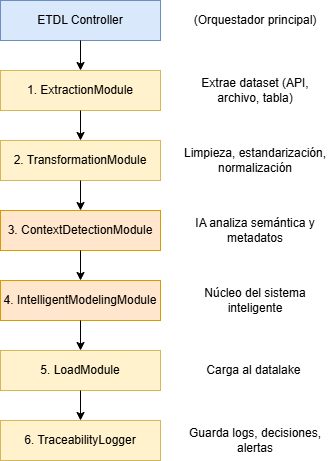

The diagram above was exported from draw.io. Its source (the exported page's mxGraphModel, read from the mxfile embedded in the PNG):
<mxGraphModel dx="872" dy="507" grid="1" gridSize="10" guides="1" tooltips="1" connect="1" arrows="1" fold="1" page="1" pageScale="1" pageWidth="827" pageHeight="1169" math="0" shadow="0">
  <root>
    <mxCell id="0" />
    <mxCell id="1" parent="0" />
    <mxCell id="orvJbETqs4U3y0ggVZn4-1" value="ETDL Controller" style="rounded=0;whiteSpace=wrap;html=1;fillColor=#dae8fc;strokeColor=#6c8ebf;" parent="1" vertex="1">
      <mxGeometry x="20" y="30" width="160" height="40" as="geometry" />
    </mxCell>
    <mxCell id="orvJbETqs4U3y0ggVZn4-2" value="1. ExtractionModule" style="rounded=0;whiteSpace=wrap;html=1;fillColor=#fff2cc;strokeColor=#d6b656;" parent="1" vertex="1">
      <mxGeometry x="20" y="100" width="160" height="40" as="geometry" />
    </mxCell>
    <mxCell id="orvJbETqs4U3y0ggVZn4-3" value="2. TransformationModule" style="rounded=0;whiteSpace=wrap;html=1;fillColor=#fff2cc;strokeColor=#d6b656;" parent="1" vertex="1">
      <mxGeometry x="20" y="170" width="160" height="40" as="geometry" />
    </mxCell>
    <mxCell id="orvJbETqs4U3y0ggVZn4-4" value="3. ContextDetectionModule" style="rounded=0;whiteSpace=wrap;html=1;fillColor=#ffe6cc;strokeColor=#d79b00;" parent="1" vertex="1">
      <mxGeometry x="20" y="240" width="160" height="40" as="geometry" />
    </mxCell>
    <mxCell id="orvJbETqs4U3y0ggVZn4-5" value="4. IntelligentModelingModule" style="rounded=0;whiteSpace=wrap;html=1;fillColor=#ffe6cc;strokeColor=#d79b00;" parent="1" vertex="1">
      <mxGeometry x="20" y="310" width="160" height="40" as="geometry" />
    </mxCell>
    <mxCell id="orvJbETqs4U3y0ggVZn4-6" value="5. LoadModule" style="rounded=0;whiteSpace=wrap;html=1;fillColor=#fff2cc;strokeColor=#d6b656;" parent="1" vertex="1">
      <mxGeometry x="20" y="380" width="160" height="40" as="geometry" />
    </mxCell>
    <mxCell id="orvJbETqs4U3y0ggVZn4-7" value="6. TraceabilityLogger" style="rounded=0;whiteSpace=wrap;html=1;fillColor=#fff2cc;strokeColor=#d6b656;" parent="1" vertex="1">
      <mxGeometry x="20" y="450" width="160" height="40" as="geometry" />
    </mxCell>
    <mxCell id="orvJbETqs4U3y0ggVZn4-8" value="" style="endArrow=classic;html=1;rounded=0;exitX=0.5;exitY=1;exitDx=0;exitDy=0;entryX=0.5;entryY=0;entryDx=0;entryDy=0;" parent="1" source="orvJbETqs4U3y0ggVZn4-1" target="orvJbETqs4U3y0ggVZn4-2" edge="1">
      <mxGeometry width="50" height="50" relative="1" as="geometry">
        <mxPoint x="120" y="180" as="sourcePoint" />
        <mxPoint x="170" y="130" as="targetPoint" />
      </mxGeometry>
    </mxCell>
    <mxCell id="orvJbETqs4U3y0ggVZn4-9" value="" style="endArrow=classic;html=1;rounded=0;exitX=0.5;exitY=1;exitDx=0;exitDy=0;entryX=0.5;entryY=0;entryDx=0;entryDy=0;" parent="1" source="orvJbETqs4U3y0ggVZn4-2" target="orvJbETqs4U3y0ggVZn4-3" edge="1">
      <mxGeometry width="50" height="50" relative="1" as="geometry">
        <mxPoint x="120" y="180" as="sourcePoint" />
        <mxPoint x="170" y="130" as="targetPoint" />
      </mxGeometry>
    </mxCell>
    <mxCell id="orvJbETqs4U3y0ggVZn4-11" value="" style="endArrow=classic;html=1;rounded=0;exitX=0.5;exitY=1;exitDx=0;exitDy=0;entryX=0.5;entryY=0;entryDx=0;entryDy=0;" parent="1" source="orvJbETqs4U3y0ggVZn4-3" target="orvJbETqs4U3y0ggVZn4-4" edge="1">
      <mxGeometry width="50" height="50" relative="1" as="geometry">
        <mxPoint x="120" y="180" as="sourcePoint" />
        <mxPoint x="170" y="130" as="targetPoint" />
      </mxGeometry>
    </mxCell>
    <mxCell id="orvJbETqs4U3y0ggVZn4-12" value="" style="endArrow=classic;html=1;rounded=0;exitX=0.5;exitY=1;exitDx=0;exitDy=0;entryX=0.5;entryY=0;entryDx=0;entryDy=0;" parent="1" source="orvJbETqs4U3y0ggVZn4-4" target="orvJbETqs4U3y0ggVZn4-5" edge="1">
      <mxGeometry width="50" height="50" relative="1" as="geometry">
        <mxPoint x="120" y="180" as="sourcePoint" />
        <mxPoint x="170" y="130" as="targetPoint" />
      </mxGeometry>
    </mxCell>
    <mxCell id="orvJbETqs4U3y0ggVZn4-13" value="" style="endArrow=classic;html=1;rounded=0;exitX=0.5;exitY=1;exitDx=0;exitDy=0;entryX=0.5;entryY=0;entryDx=0;entryDy=0;" parent="1" source="orvJbETqs4U3y0ggVZn4-5" target="orvJbETqs4U3y0ggVZn4-6" edge="1">
      <mxGeometry width="50" height="50" relative="1" as="geometry">
        <mxPoint x="120" y="350" as="sourcePoint" />
        <mxPoint x="170" y="300" as="targetPoint" />
      </mxGeometry>
    </mxCell>
    <mxCell id="orvJbETqs4U3y0ggVZn4-14" value="" style="endArrow=classic;html=1;rounded=0;exitX=0.5;exitY=1;exitDx=0;exitDy=0;entryX=0.5;entryY=0;entryDx=0;entryDy=0;" parent="1" source="orvJbETqs4U3y0ggVZn4-6" target="orvJbETqs4U3y0ggVZn4-7" edge="1">
      <mxGeometry width="50" height="50" relative="1" as="geometry">
        <mxPoint x="120" y="350" as="sourcePoint" />
        <mxPoint x="170" y="300" as="targetPoint" />
      </mxGeometry>
    </mxCell>
    <mxCell id="orvJbETqs4U3y0ggVZn4-15" value="(Orquestador principal)" style="text;html=1;align=center;verticalAlign=middle;whiteSpace=wrap;rounded=0;" parent="1" vertex="1">
      <mxGeometry x="200" y="35" width="150" height="30" as="geometry" />
    </mxCell>
    <mxCell id="orvJbETqs4U3y0ggVZn4-16" value="Extrae dataset (API, archivo, tabla)" style="text;html=1;align=center;verticalAlign=middle;whiteSpace=wrap;rounded=0;" parent="1" vertex="1">
      <mxGeometry x="200" y="105" width="150" height="30" as="geometry" />
    </mxCell>
    <mxCell id="orvJbETqs4U3y0ggVZn4-17" value="Limpieza, estandarización, normalización" style="text;html=1;align=center;verticalAlign=middle;whiteSpace=wrap;rounded=0;" parent="1" vertex="1">
      <mxGeometry x="200" y="175" width="150" height="30" as="geometry" />
    </mxCell>
    <mxCell id="orvJbETqs4U3y0ggVZn4-18" value="IA analiza semántica y metadatos" style="text;html=1;align=center;verticalAlign=middle;whiteSpace=wrap;rounded=0;" parent="1" vertex="1">
      <mxGeometry x="200" y="245" width="150" height="30" as="geometry" />
    </mxCell>
    <mxCell id="orvJbETqs4U3y0ggVZn4-19" value="Carga al datalake&amp;nbsp;" style="text;html=1;align=center;verticalAlign=middle;whiteSpace=wrap;rounded=0;" parent="1" vertex="1">
      <mxGeometry x="200" y="385" width="150" height="30" as="geometry" />
    </mxCell>
    <mxCell id="orvJbETqs4U3y0ggVZn4-20" value="Núcleo del sistema inteligente" style="text;html=1;align=center;verticalAlign=middle;whiteSpace=wrap;rounded=0;" parent="1" vertex="1">
      <mxGeometry x="200" y="315" width="150" height="30" as="geometry" />
    </mxCell>
    <mxCell id="orvJbETqs4U3y0ggVZn4-21" value="Guarda logs, decisiones, alertas" style="text;html=1;align=center;verticalAlign=middle;whiteSpace=wrap;rounded=0;" parent="1" vertex="1">
      <mxGeometry x="200" y="455" width="150" height="30" as="geometry" />
    </mxCell>
  </root>
</mxGraphModel>